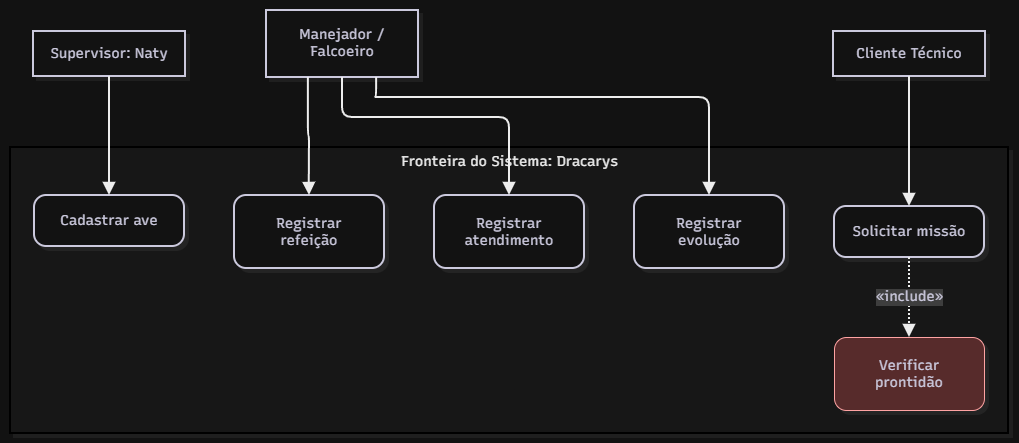

The diagram above was exported from draw.io. Its source (the exported page's mxGraphModel, read from the mxfile embedded in the PNG):
<mxGraphModel dx="1241" dy="643" grid="1" gridSize="10" guides="1" tooltips="1" connect="1" arrows="1" fold="1" page="1" pageScale="1" pageWidth="827" pageHeight="1169" math="0" shadow="0">
  <root>
    <mxCell id="0" />
    <mxCell id="1" parent="0" />
    <UserObject label="" mermaidData="{&#10;  &quot;data&quot;: &quot;graph TB\n    %% Definição da Fronteira do Sistema\n    subgraph Dracarys [Fronteira do Sistema: Dracarys]\n        UC1(Cadastrar ave)\n        UC2(Registrar refeição)\n        UC3(Registrar atendimento)\n        UC4(Registrar evolução)\n        UC5(Solicitar missão)\n        UC6(Verificar prontidão)\n    end\n\n    %% Atores Externos\n    Supervisor[Supervisor: Naty]\n    Falcoeiro[Manejador / Falcoeiro]\n    Cliente[Cliente Técnico]\n\n    %% Ligações dos Atores aos Casos de Uso\n    Supervisor --&gt; UC1\n    Falcoeiro --&gt; UC2\n    Falcoeiro --&gt; UC3\n    Falcoeiro --&gt; UC4\n    Cliente --&gt; UC5\n\n    %% Relacionamento de Include\n    UC5 -.-&gt; |«include»| UC6\n\n    %% Estilização Visual\n    style Dracarys fill:#f9f9f9,stroke:#333,stroke-width:2px\n    style UC6 fill:#ffcccc,stroke:#cc0000,stroke-width:1px\n&quot;,&#10;  &quot;config&quot;: null,&#10;  &quot;version&quot;: &quot;12&quot;&#10;}" id="UILFdMlYOjJ-B3q0MfLN-1">
      <mxCell connectable="0" parent="1" style="group;transparentBounds=1;editIcon=1;lockedGroup=0;groupPadding=10;" vertex="1">
        <mxGeometry as="geometry" />
      </mxCell>
    </UserObject>
    <UserObject label="Fronteira do Sistema: Dracarys" mermaidId="n:Dracarys" mermaidBaseStyle="html=1;whiteSpace=nowrap;strokeWidth=2;verticalAlign=top;fillColor=#f9f9f9;strokeColor=#333;fontColor=#000000;fontFamily=Recursive;fontSize=14;shadow=1;shadowColor=#000000;shadowOffsetX=4;shadowOffsetY=4;shadowBlur=0;shadowOpacity=6;" mermaidBaseValue="Fronteira do Sistema: Dracarys" id="UILFdMlYOjJ-B3q0MfLN-2">
      <mxCell parent="UILFdMlYOjJ-B3q0MfLN-1" style="html=1;whiteSpace=nowrap;strokeWidth=2;verticalAlign=top;fillColor=#f9f9f9;strokeColor=#333;fontColor=#000000;fontFamily=Recursive;fontSize=14;shadow=1;shadowColor=#000000;shadowOffsetX=4;shadowOffsetY=4;shadowBlur=0;shadowOpacity=6;fontSource=https%3A%2F%2Ffonts.googleapis.com%2Fcss%3Ffamily%3DRecursive;" vertex="1">
        <mxGeometry height="286" width="998" x="30" y="167" as="geometry" />
      </mxCell>
    </UserObject>
    <UserObject label="Cadastrar ave" mermaidId="n:UC1" mermaidBaseStyle="rounded=1;absoluteArcSize=1;arcSize=24;html=1;whiteSpace=wrap;strokeWidth=2;fillColor=#ffffff;strokeColor=#28253D;fontColor=#28253D;fontFamily=Recursive;fontSize=14;shadow=1;shadowColor=#000000;shadowOffsetX=4;shadowOffsetY=4;shadowBlur=0;shadowOpacity=6;" mermaidBaseValue="Cadastrar ave" id="UILFdMlYOjJ-B3q0MfLN-3">
      <mxCell parent="UILFdMlYOjJ-B3q0MfLN-2" style="rounded=1;absoluteArcSize=1;arcSize=24;html=1;whiteSpace=wrap;strokeWidth=2;fillColor=#ffffff;strokeColor=#28253D;fontColor=#28253D;fontFamily=Recursive;fontSize=14;shadow=1;shadowColor=#000000;shadowOffsetX=4;shadowOffsetY=4;shadowBlur=0;shadowOpacity=6;fontSource=https%3A%2F%2Ffonts.googleapis.com%2Fcss%3Ffamily%3DRecursive;" vertex="1">
        <mxGeometry height="51" width="150" x="24" y="48" as="geometry" />
      </mxCell>
    </UserObject>
    <UserObject label="Registrar refeição" mermaidId="n:UC2" mermaidBaseStyle="rounded=1;absoluteArcSize=1;arcSize=24;html=1;whiteSpace=wrap;strokeWidth=2;fillColor=#ffffff;strokeColor=#28253D;fontColor=#28253D;fontFamily=Recursive;fontSize=14;shadow=1;shadowColor=#000000;shadowOffsetX=4;shadowOffsetY=4;shadowBlur=0;shadowOpacity=6;" mermaidBaseValue="Registrar refeição" id="UILFdMlYOjJ-B3q0MfLN-4">
      <mxCell parent="UILFdMlYOjJ-B3q0MfLN-2" style="rounded=1;absoluteArcSize=1;arcSize=24;html=1;whiteSpace=wrap;strokeWidth=2;fillColor=#ffffff;strokeColor=#28253D;fontColor=#28253D;fontFamily=Recursive;fontSize=14;shadow=1;shadowColor=#000000;shadowOffsetX=4;shadowOffsetY=4;shadowBlur=0;shadowOpacity=6;labelWidth=120;fontSource=https%3A%2F%2Ffonts.googleapis.com%2Fcss%3Ffamily%3DRecursive;" vertex="1">
        <mxGeometry height="73" width="150" x="224" y="48" as="geometry" />
      </mxCell>
    </UserObject>
    <UserObject label="Registrar atendimento" mermaidId="n:UC3" mermaidBaseStyle="rounded=1;absoluteArcSize=1;arcSize=24;html=1;whiteSpace=wrap;strokeWidth=2;fillColor=#ffffff;strokeColor=#28253D;fontColor=#28253D;fontFamily=Recursive;fontSize=14;shadow=1;shadowColor=#000000;shadowOffsetX=4;shadowOffsetY=4;shadowBlur=0;shadowOpacity=6;" mermaidBaseValue="Registrar atendimento" id="UILFdMlYOjJ-B3q0MfLN-5">
      <mxCell parent="UILFdMlYOjJ-B3q0MfLN-2" style="rounded=1;absoluteArcSize=1;arcSize=24;html=1;whiteSpace=wrap;strokeWidth=2;fillColor=#ffffff;strokeColor=#28253D;fontColor=#28253D;fontFamily=Recursive;fontSize=14;shadow=1;shadowColor=#000000;shadowOffsetX=4;shadowOffsetY=4;shadowBlur=0;shadowOpacity=6;labelWidth=120;fontSource=https%3A%2F%2Ffonts.googleapis.com%2Fcss%3Ffamily%3DRecursive;" vertex="1">
        <mxGeometry height="73" width="150" x="424" y="48" as="geometry" />
      </mxCell>
    </UserObject>
    <UserObject label="Registrar evolução" mermaidId="n:UC4" mermaidBaseStyle="rounded=1;absoluteArcSize=1;arcSize=24;html=1;whiteSpace=wrap;strokeWidth=2;fillColor=#ffffff;strokeColor=#28253D;fontColor=#28253D;fontFamily=Recursive;fontSize=14;shadow=1;shadowColor=#000000;shadowOffsetX=4;shadowOffsetY=4;shadowBlur=0;shadowOpacity=6;" mermaidBaseValue="Registrar evolução" id="UILFdMlYOjJ-B3q0MfLN-6">
      <mxCell parent="UILFdMlYOjJ-B3q0MfLN-2" style="rounded=1;absoluteArcSize=1;arcSize=24;html=1;whiteSpace=wrap;strokeWidth=2;fillColor=#ffffff;strokeColor=#28253D;fontColor=#28253D;fontFamily=Recursive;fontSize=14;shadow=1;shadowColor=#000000;shadowOffsetX=4;shadowOffsetY=4;shadowBlur=0;shadowOpacity=6;labelWidth=120;fontSource=https%3A%2F%2Ffonts.googleapis.com%2Fcss%3Ffamily%3DRecursive;" vertex="1">
        <mxGeometry height="73" width="150" x="624" y="48" as="geometry" />
      </mxCell>
    </UserObject>
    <UserObject label="Solicitar missão" mermaidId="n:UC5" mermaidBaseStyle="rounded=1;absoluteArcSize=1;arcSize=24;html=1;whiteSpace=wrap;strokeWidth=2;fillColor=#ffffff;strokeColor=#28253D;fontColor=#28253D;fontFamily=Recursive;fontSize=14;shadow=1;shadowColor=#000000;shadowOffsetX=4;shadowOffsetY=4;shadowBlur=0;shadowOpacity=6;" mermaidBaseValue="Solicitar missão" id="UILFdMlYOjJ-B3q0MfLN-7">
      <mxCell parent="UILFdMlYOjJ-B3q0MfLN-2" style="rounded=1;absoluteArcSize=1;arcSize=24;html=1;whiteSpace=wrap;strokeWidth=2;fillColor=#ffffff;strokeColor=#28253D;fontColor=#28253D;fontFamily=Recursive;fontSize=14;shadow=1;shadowColor=#000000;shadowOffsetX=4;shadowOffsetY=4;shadowBlur=0;shadowOpacity=6;fontSource=https%3A%2F%2Ffonts.googleapis.com%2Fcss%3Ffamily%3DRecursive;" vertex="1">
        <mxGeometry height="51" width="150" x="824" y="59" as="geometry" />
      </mxCell>
    </UserObject>
    <UserObject label="Verificar prontidão" mermaidId="n:UC6" mermaidBaseStyle="rounded=1;absoluteArcSize=1;arcSize=24;html=1;whiteSpace=wrap;strokeWidth=1;fillColor=#ffcccc;strokeColor=#cc0000;fontColor=#28253D;fontFamily=Recursive;fontSize=14;shadow=1;shadowColor=#000000;shadowOffsetX=4;shadowOffsetY=4;shadowBlur=0;shadowOpacity=6;" mermaidBaseValue="Verificar prontidão" id="UILFdMlYOjJ-B3q0MfLN-8">
      <mxCell parent="UILFdMlYOjJ-B3q0MfLN-2" style="rounded=1;absoluteArcSize=1;arcSize=24;html=1;whiteSpace=wrap;strokeWidth=1;fillColor=#ffcccc;strokeColor=#cc0000;fontColor=#28253D;fontFamily=Recursive;fontSize=14;shadow=1;shadowColor=#000000;shadowOffsetX=4;shadowOffsetY=4;shadowBlur=0;shadowOpacity=6;labelWidth=120;fontSource=https%3A%2F%2Ffonts.googleapis.com%2Fcss%3Ffamily%3DRecursive;" vertex="1">
        <mxGeometry height="73" width="150" x="824" y="190" as="geometry" />
      </mxCell>
    </UserObject>
    <UserObject label="«include»" mermaidId="e:UC5-&gt;UC6#0" mermaidBaseStyle="edgeStyle=orthogonalEdgeStyle;rounded=1;curved=0;dashed=1;dashPattern=2 2;fixDash=1;startArrow=none;endArrow=block;endSize=8;jumpStyle=arc;jumpSize=12;strokeColor=#000000;html=1;fontSize=16;labelBackgroundColor=#cccccc;fontFamily=Recursive;fontColor=#28253D;exitX=0.5;exitY=1;entryX=0.5;entryY=0;strokeWidth=2;targetPerimeterSpacing=4;" mermaidBaseValue="«include»" id="UILFdMlYOjJ-B3q0MfLN-9">
      <mxCell edge="1" parent="UILFdMlYOjJ-B3q0MfLN-2" source="UILFdMlYOjJ-B3q0MfLN-7" style="edgeStyle=orthogonalEdgeStyle;rounded=1;curved=0;dashed=1;dashPattern=2 2;fixDash=1;startArrow=none;endArrow=block;endSize=8;jumpStyle=arc;jumpSize=12;strokeColor=#000000;html=1;fontSize=14;labelBackgroundColor=#cccccc;fontFamily=Recursive;fontColor=#28253D;exitX=0.5;exitY=1;entryX=0.5;entryY=0;strokeWidth=2;targetPerimeterSpacing=4;fontSource=https%3A%2F%2Ffonts.googleapis.com%2Fcss%3Ffamily%3DRecursive;" target="UILFdMlYOjJ-B3q0MfLN-8">
        <mxGeometry relative="1" as="geometry">
          <Array as="points" />
        </mxGeometry>
      </mxCell>
    </UserObject>
    <UserObject label="Supervisor: Naty" mermaidId="n:Supervisor" mermaidBaseStyle="html=1;whiteSpace=wrap;strokeWidth=2;fillColor=#ffffff;strokeColor=#28253D;fontColor=#28253D;fontFamily=Recursive;fontSize=14;shadow=1;shadowColor=#000000;shadowOffsetX=4;shadowOffsetY=4;shadowBlur=0;shadowOpacity=6;" mermaidBaseValue="Supervisor: Naty" id="UILFdMlYOjJ-B3q0MfLN-10">
      <mxCell parent="UILFdMlYOjJ-B3q0MfLN-1" style="html=1;whiteSpace=wrap;strokeWidth=2;fillColor=#ffffff;strokeColor=#28253D;fontColor=#28253D;fontFamily=Recursive;fontSize=14;shadow=1;shadowColor=#000000;shadowOffsetX=4;shadowOffsetY=4;shadowBlur=0;shadowOpacity=6;fontSource=https%3A%2F%2Ffonts.googleapis.com%2Fcss%3Ffamily%3DRecursive;" vertex="1">
        <mxGeometry height="45" width="152" x="53" y="51" as="geometry" />
      </mxCell>
    </UserObject>
    <UserObject label="Manejador / Falcoeiro" mermaidId="n:Falcoeiro" mermaidBaseStyle="html=1;whiteSpace=wrap;strokeWidth=2;fillColor=#ffffff;strokeColor=#28253D;fontColor=#28253D;fontFamily=Recursive;fontSize=14;shadow=1;shadowColor=#000000;shadowOffsetX=4;shadowOffsetY=4;shadowBlur=0;shadowOpacity=6;" mermaidBaseValue="Manejador / Falcoeiro" id="UILFdMlYOjJ-B3q0MfLN-11">
      <mxCell parent="UILFdMlYOjJ-B3q0MfLN-1" style="html=1;whiteSpace=wrap;strokeWidth=2;fillColor=#ffffff;strokeColor=#28253D;fontColor=#28253D;fontFamily=Recursive;fontSize=14;shadow=1;shadowColor=#000000;shadowOffsetX=4;shadowOffsetY=4;shadowBlur=0;shadowOpacity=6;labelWidth=120;fontSource=https%3A%2F%2Ffonts.googleapis.com%2Fcss%3Ffamily%3DRecursive;" vertex="1">
        <mxGeometry height="67" width="152" x="286" y="30" as="geometry" />
      </mxCell>
    </UserObject>
    <UserObject label="Cliente Técnico" mermaidId="n:Cliente" mermaidBaseStyle="html=1;whiteSpace=wrap;strokeWidth=2;fillColor=#ffffff;strokeColor=#28253D;fontColor=#28253D;fontFamily=Recursive;fontSize=14;shadow=1;shadowColor=#000000;shadowOffsetX=4;shadowOffsetY=4;shadowBlur=0;shadowOpacity=6;" mermaidBaseValue="Cliente Técnico" id="UILFdMlYOjJ-B3q0MfLN-12">
      <mxCell parent="UILFdMlYOjJ-B3q0MfLN-1" style="html=1;whiteSpace=wrap;strokeWidth=2;fillColor=#ffffff;strokeColor=#28253D;fontColor=#28253D;fontFamily=Recursive;fontSize=14;shadow=1;shadowColor=#000000;shadowOffsetX=4;shadowOffsetY=4;shadowBlur=0;shadowOpacity=6;fontSource=https%3A%2F%2Ffonts.googleapis.com%2Fcss%3Ffamily%3DRecursive;" vertex="1">
        <mxGeometry height="45" width="152" x="853" y="51" as="geometry" />
      </mxCell>
    </UserObject>
    <UserObject label="" mermaidId="e:Supervisor-&gt;UC1#0" mermaidBaseStyle="edgeStyle=orthogonalEdgeStyle;rounded=1;curved=0;startArrow=none;endArrow=block;endSize=8;jumpStyle=arc;jumpSize=12;strokeColor=#000000;exitX=0.5;exitY=1;entryX=0.5;entryY=0;strokeWidth=2;targetPerimeterSpacing=4;" mermaidBaseValue="" id="UILFdMlYOjJ-B3q0MfLN-13">
      <mxCell edge="1" parent="UILFdMlYOjJ-B3q0MfLN-1" source="UILFdMlYOjJ-B3q0MfLN-10" style="edgeStyle=orthogonalEdgeStyle;rounded=1;curved=0;startArrow=none;endArrow=block;endSize=8;jumpStyle=arc;jumpSize=12;strokeColor=#000000;exitX=0.5;exitY=1;entryX=0.5;entryY=0;strokeWidth=2;targetPerimeterSpacing=4;" target="UILFdMlYOjJ-B3q0MfLN-3">
        <mxGeometry relative="1" as="geometry">
          <Array as="points" />
        </mxGeometry>
      </mxCell>
    </UserObject>
    <UserObject label="" mermaidId="e:Falcoeiro-&gt;UC2#0" mermaidBaseStyle="edgeStyle=orthogonalEdgeStyle;rounded=1;curved=0;startArrow=none;endArrow=block;endSize=8;jumpStyle=arc;jumpSize=12;strokeColor=#000000;exitX=0.28;exitY=0.99;entryX=0.5;entryY=0;strokeWidth=2;targetPerimeterSpacing=4;" mermaidBaseValue="" id="UILFdMlYOjJ-B3q0MfLN-14">
      <mxCell edge="1" parent="UILFdMlYOjJ-B3q0MfLN-1" source="UILFdMlYOjJ-B3q0MfLN-11" style="edgeStyle=orthogonalEdgeStyle;rounded=1;curved=0;startArrow=none;endArrow=block;endSize=8;jumpStyle=arc;jumpSize=12;strokeColor=#000000;exitX=0.28;exitY=0.99;entryX=0.5;entryY=0;strokeWidth=2;targetPerimeterSpacing=4;" target="UILFdMlYOjJ-B3q0MfLN-4">
        <mxGeometry relative="1" as="geometry">
          <Array as="points" />
        </mxGeometry>
      </mxCell>
    </UserObject>
    <UserObject label="" mermaidId="e:Falcoeiro-&gt;UC3#0" mermaidBaseStyle="edgeStyle=orthogonalEdgeStyle;rounded=1;curved=0;startArrow=none;endArrow=block;endSize=8;jumpStyle=arc;jumpSize=12;strokeColor=#000000;exitX=0.5;exitY=0.99;entryX=0.5;entryY=0;strokeWidth=2;targetPerimeterSpacing=4;" mermaidBaseValue="" id="UILFdMlYOjJ-B3q0MfLN-15">
      <mxCell edge="1" parent="UILFdMlYOjJ-B3q0MfLN-1" source="UILFdMlYOjJ-B3q0MfLN-11" style="edgeStyle=orthogonalEdgeStyle;rounded=1;curved=0;startArrow=none;endArrow=block;endSize=8;jumpStyle=arc;jumpSize=12;strokeColor=#000000;exitX=0.5;exitY=0.99;entryX=0.5;entryY=0;strokeWidth=2;targetPerimeterSpacing=4;" target="UILFdMlYOjJ-B3q0MfLN-5">
        <mxGeometry relative="1" as="geometry">
          <Array as="points">
            <mxPoint x="362" y="137" />
            <mxPoint x="529" y="137" />
            <mxPoint x="529" y="157" />
          </Array>
        </mxGeometry>
      </mxCell>
    </UserObject>
    <UserObject label="" mermaidId="e:Falcoeiro-&gt;UC4#0" mermaidBaseStyle="edgeStyle=orthogonalEdgeStyle;rounded=1;curved=0;startArrow=none;endArrow=block;endSize=8;jumpStyle=arc;jumpSize=12;strokeColor=#000000;exitX=0.72;exitY=0.99;entryX=0.5;entryY=0;strokeWidth=2;targetPerimeterSpacing=4;" mermaidBaseValue="" id="UILFdMlYOjJ-B3q0MfLN-16">
      <mxCell edge="1" parent="UILFdMlYOjJ-B3q0MfLN-1" source="UILFdMlYOjJ-B3q0MfLN-11" style="edgeStyle=orthogonalEdgeStyle;rounded=1;curved=0;startArrow=none;endArrow=block;endSize=8;jumpStyle=arc;jumpSize=12;strokeColor=#000000;exitX=0.72;exitY=0.99;entryX=0.5;entryY=0;strokeWidth=2;targetPerimeterSpacing=4;" target="UILFdMlYOjJ-B3q0MfLN-6">
        <mxGeometry relative="1" as="geometry">
          <Array as="points">
            <mxPoint x="395" y="117" />
            <mxPoint x="729" y="117" />
            <mxPoint x="729" y="157" />
          </Array>
        </mxGeometry>
      </mxCell>
    </UserObject>
    <UserObject label="" mermaidId="e:Cliente-&gt;UC5#0" mermaidBaseStyle="edgeStyle=orthogonalEdgeStyle;rounded=1;curved=0;startArrow=none;endArrow=block;endSize=8;jumpStyle=arc;jumpSize=12;strokeColor=#000000;exitX=0.5;exitY=1;entryX=0.5;entryY=0;strokeWidth=2;targetPerimeterSpacing=4;" mermaidBaseValue="" id="UILFdMlYOjJ-B3q0MfLN-17">
      <mxCell edge="1" parent="UILFdMlYOjJ-B3q0MfLN-1" source="UILFdMlYOjJ-B3q0MfLN-12" style="edgeStyle=orthogonalEdgeStyle;rounded=1;curved=0;startArrow=none;endArrow=block;endSize=8;jumpStyle=arc;jumpSize=12;strokeColor=#000000;exitX=0.5;exitY=1;entryX=0.5;entryY=0;strokeWidth=2;targetPerimeterSpacing=4;" target="UILFdMlYOjJ-B3q0MfLN-7">
        <mxGeometry relative="1" as="geometry">
          <Array as="points" />
        </mxGeometry>
      </mxCell>
    </UserObject>
  </root>
</mxGraphModel>